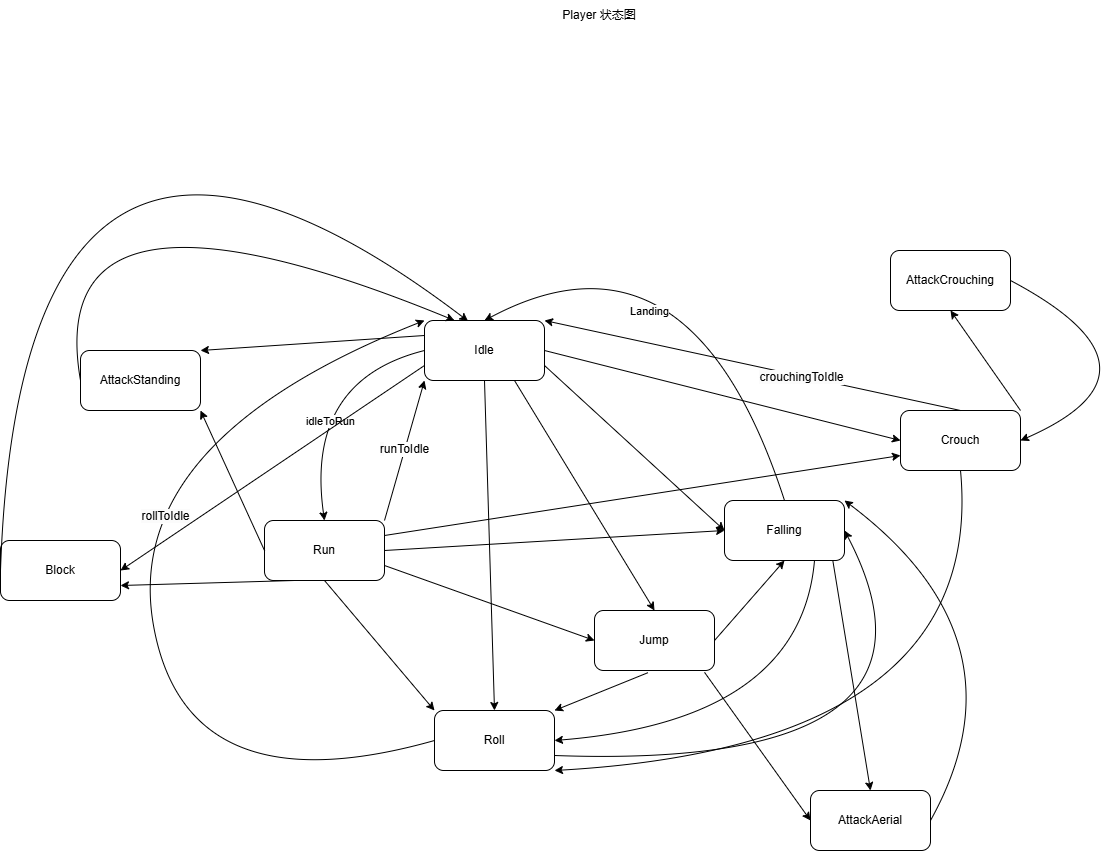

The diagram above was exported from draw.io. Its source (the exported page's mxGraphModel, read from the mxfile embedded in the PNG):
<mxGraphModel dx="2223" dy="819" grid="1" gridSize="10" guides="1" tooltips="1" connect="1" arrows="1" fold="1" page="1" pageScale="1" pageWidth="827" pageHeight="1169" math="0" shadow="0">
  <root>
    <mxCell id="0" />
    <mxCell id="1" parent="0" />
    <mxCell id="iC1TXVH6nWFYGPQyT5jh-1" value="Idle" style="rounded=1;whiteSpace=wrap;html=1;" parent="1" vertex="1">
      <mxGeometry x="-176" y="320" width="120" height="60" as="geometry" />
    </mxCell>
    <mxCell id="iC1TXVH6nWFYGPQyT5jh-2" value="Run" style="rounded=1;whiteSpace=wrap;html=1;" parent="1" vertex="1">
      <mxGeometry x="-336" y="520" width="120" height="60" as="geometry" />
    </mxCell>
    <mxCell id="iC1TXVH6nWFYGPQyT5jh-4" value="Jump" style="rounded=1;whiteSpace=wrap;html=1;" parent="1" vertex="1">
      <mxGeometry x="-6" y="610" width="120" height="60" as="geometry" />
    </mxCell>
    <mxCell id="iC1TXVH6nWFYGPQyT5jh-6" value="Player 状态图" style="text;html=1;align=center;verticalAlign=middle;whiteSpace=wrap;rounded=0;" parent="1" vertex="1">
      <mxGeometry x="-56" width="110" height="30" as="geometry" />
    </mxCell>
    <mxCell id="iC1TXVH6nWFYGPQyT5jh-7" value="Falling" style="rounded=1;whiteSpace=wrap;html=1;" parent="1" vertex="1">
      <mxGeometry x="124" y="500" width="120" height="60" as="geometry" />
    </mxCell>
    <mxCell id="iC1TXVH6nWFYGPQyT5jh-11" value="Crouch" style="rounded=1;whiteSpace=wrap;html=1;" parent="1" vertex="1">
      <mxGeometry x="300" y="410" width="120" height="60" as="geometry" />
    </mxCell>
    <mxCell id="iC1TXVH6nWFYGPQyT5jh-12" value="Roll" style="rounded=1;whiteSpace=wrap;html=1;" parent="1" vertex="1">
      <mxGeometry x="-166" y="710" width="120" height="60" as="geometry" />
    </mxCell>
    <mxCell id="iC1TXVH6nWFYGPQyT5jh-16" value="" style="curved=1;endArrow=classic;html=1;rounded=0;exitX=0;exitY=0.5;exitDx=0;exitDy=0;entryX=0.5;entryY=0;entryDx=0;entryDy=0;" parent="1" source="iC1TXVH6nWFYGPQyT5jh-1" target="iC1TXVH6nWFYGPQyT5jh-2" edge="1">
      <mxGeometry width="50" height="50" relative="1" as="geometry">
        <mxPoint x="-296" y="430" as="sourcePoint" />
        <mxPoint x="-246" y="380" as="targetPoint" />
        <Array as="points">
          <mxPoint x="-296" y="380" />
        </Array>
      </mxGeometry>
    </mxCell>
    <mxCell id="iC1TXVH6nWFYGPQyT5jh-17" value="idleToRun" style="edgeLabel;html=1;align=center;verticalAlign=middle;resizable=0;points=[];" parent="iC1TXVH6nWFYGPQyT5jh-16" vertex="1" connectable="0">
      <mxGeometry x="0.266" y="19" relative="1" as="geometry">
        <mxPoint as="offset" />
      </mxGeometry>
    </mxCell>
    <mxCell id="iC1TXVH6nWFYGPQyT5jh-20" value="" style="curved=1;endArrow=classic;html=1;rounded=0;exitX=1;exitY=0;exitDx=0;exitDy=0;entryX=0;entryY=1;entryDx=0;entryDy=0;" parent="1" source="iC1TXVH6nWFYGPQyT5jh-2" target="iC1TXVH6nWFYGPQyT5jh-1" edge="1">
      <mxGeometry width="50" height="50" relative="1" as="geometry">
        <mxPoint x="-216" y="520" as="sourcePoint" />
        <mxPoint x="-216" y="490" as="targetPoint" />
        <Array as="points" />
      </mxGeometry>
    </mxCell>
    <mxCell id="zDgiiGzC5Dp2h13nY9U3-3" value="&lt;span style=&quot;color: light-dark(rgb(0, 0, 0), rgb(255, 255, 255)); font-size: 12px; text-wrap-mode: wrap; background-color: rgb(251, 251, 251);&quot;&gt;r&lt;/span&gt;&lt;span style=&quot;color: light-dark(rgb(0, 0, 0), rgb(255, 255, 255)); font-size: 12px; text-wrap-mode: wrap; background-color: transparent;&quot;&gt;unToIdle&lt;/span&gt;" style="edgeLabel;html=1;align=center;verticalAlign=middle;resizable=0;points=[];" parent="iC1TXVH6nWFYGPQyT5jh-20" vertex="1" connectable="0">
      <mxGeometry x="0.0176" y="1" relative="1" as="geometry">
        <mxPoint as="offset" />
      </mxGeometry>
    </mxCell>
    <mxCell id="iC1TXVH6nWFYGPQyT5jh-21" value="" style="curved=1;endArrow=classic;html=1;rounded=0;exitX=0.75;exitY=1;exitDx=0;exitDy=0;entryX=0.5;entryY=0;entryDx=0;entryDy=0;" parent="1" source="iC1TXVH6nWFYGPQyT5jh-1" target="iC1TXVH6nWFYGPQyT5jh-4" edge="1">
      <mxGeometry width="50" height="50" relative="1" as="geometry">
        <mxPoint x="-16" y="415" as="sourcePoint" />
        <mxPoint x="-116" y="585" as="targetPoint" />
        <Array as="points" />
      </mxGeometry>
    </mxCell>
    <mxCell id="iC1TXVH6nWFYGPQyT5jh-24" value="" style="curved=1;endArrow=classic;html=1;rounded=0;exitX=1;exitY=0.75;exitDx=0;exitDy=0;entryX=0;entryY=0.5;entryDx=0;entryDy=0;" parent="1" source="iC1TXVH6nWFYGPQyT5jh-1" target="iC1TXVH6nWFYGPQyT5jh-7" edge="1">
      <mxGeometry width="50" height="50" relative="1" as="geometry">
        <mxPoint x="-46" y="390" as="sourcePoint" />
        <mxPoint x="74" y="620" as="targetPoint" />
        <Array as="points" />
      </mxGeometry>
    </mxCell>
    <mxCell id="iC1TXVH6nWFYGPQyT5jh-25" value="" style="curved=1;endArrow=classic;html=1;rounded=0;exitX=1;exitY=0.5;exitDx=0;exitDy=0;entryX=0;entryY=0.5;entryDx=0;entryDy=0;" parent="1" source="iC1TXVH6nWFYGPQyT5jh-1" target="iC1TXVH6nWFYGPQyT5jh-11" edge="1">
      <mxGeometry width="50" height="50" relative="1" as="geometry">
        <mxPoint x="-12" y="370" as="sourcePoint" />
        <mxPoint x="108" y="600" as="targetPoint" />
        <Array as="points" />
      </mxGeometry>
    </mxCell>
    <mxCell id="iC1TXVH6nWFYGPQyT5jh-26" value="" style="curved=1;endArrow=classic;html=1;rounded=0;exitX=0.5;exitY=1;exitDx=0;exitDy=0;entryX=0.5;entryY=0;entryDx=0;entryDy=0;" parent="1" source="iC1TXVH6nWFYGPQyT5jh-1" target="iC1TXVH6nWFYGPQyT5jh-12" edge="1">
      <mxGeometry width="50" height="50" relative="1" as="geometry">
        <mxPoint x="-106" y="390" as="sourcePoint" />
        <mxPoint x="4" y="620" as="targetPoint" />
        <Array as="points" />
      </mxGeometry>
    </mxCell>
    <mxCell id="iC1TXVH6nWFYGPQyT5jh-38" value="" style="curved=1;endArrow=classic;html=1;rounded=0;exitX=1;exitY=0.75;exitDx=0;exitDy=0;entryX=0;entryY=0.5;entryDx=0;entryDy=0;" parent="1" source="iC1TXVH6nWFYGPQyT5jh-2" target="iC1TXVH6nWFYGPQyT5jh-4" edge="1">
      <mxGeometry width="50" height="50" relative="1" as="geometry">
        <mxPoint x="-56" y="560" as="sourcePoint" />
        <mxPoint x="-46" y="890" as="targetPoint" />
        <Array as="points" />
      </mxGeometry>
    </mxCell>
    <mxCell id="iC1TXVH6nWFYGPQyT5jh-39" value="" style="curved=1;endArrow=classic;html=1;rounded=0;exitX=1;exitY=0.5;exitDx=0;exitDy=0;entryX=0;entryY=0.5;entryDx=0;entryDy=0;" parent="1" source="iC1TXVH6nWFYGPQyT5jh-2" target="iC1TXVH6nWFYGPQyT5jh-7" edge="1">
      <mxGeometry width="50" height="50" relative="1" as="geometry">
        <mxPoint x="-206" y="530" as="sourcePoint" />
        <mxPoint x="24" y="585" as="targetPoint" />
        <Array as="points" />
      </mxGeometry>
    </mxCell>
    <mxCell id="iC1TXVH6nWFYGPQyT5jh-40" value="" style="curved=1;endArrow=classic;html=1;rounded=0;exitX=1;exitY=0.25;exitDx=0;exitDy=0;entryX=0;entryY=0.75;entryDx=0;entryDy=0;" parent="1" source="iC1TXVH6nWFYGPQyT5jh-2" target="iC1TXVH6nWFYGPQyT5jh-11" edge="1">
      <mxGeometry width="50" height="50" relative="1" as="geometry">
        <mxPoint x="-206" y="560" as="sourcePoint" />
        <mxPoint x="134" y="540" as="targetPoint" />
        <Array as="points" />
      </mxGeometry>
    </mxCell>
    <mxCell id="iC1TXVH6nWFYGPQyT5jh-41" value="" style="curved=1;endArrow=classic;html=1;rounded=0;exitX=0.5;exitY=1;exitDx=0;exitDy=0;entryX=0;entryY=0;entryDx=0;entryDy=0;" parent="1" source="iC1TXVH6nWFYGPQyT5jh-2" target="iC1TXVH6nWFYGPQyT5jh-12" edge="1">
      <mxGeometry width="50" height="50" relative="1" as="geometry">
        <mxPoint x="-266" y="595" as="sourcePoint" />
        <mxPoint x="-56" y="670" as="targetPoint" />
        <Array as="points" />
      </mxGeometry>
    </mxCell>
    <mxCell id="iC1TXVH6nWFYGPQyT5jh-42" value="" style="curved=1;endArrow=classic;html=1;rounded=0;exitX=1;exitY=0.5;exitDx=0;exitDy=0;entryX=0.5;entryY=1;entryDx=0;entryDy=0;" parent="1" source="iC1TXVH6nWFYGPQyT5jh-4" target="iC1TXVH6nWFYGPQyT5jh-7" edge="1">
      <mxGeometry width="50" height="50" relative="1" as="geometry">
        <mxPoint x="174" y="585" as="sourcePoint" />
        <mxPoint x="384" y="660" as="targetPoint" />
        <Array as="points" />
      </mxGeometry>
    </mxCell>
    <mxCell id="iC1TXVH6nWFYGPQyT5jh-43" value="" style="curved=1;endArrow=classic;html=1;rounded=0;exitX=0.446;exitY=1.036;exitDx=0;exitDy=0;entryX=1;entryY=0;entryDx=0;entryDy=0;exitPerimeter=0;" parent="1" source="iC1TXVH6nWFYGPQyT5jh-4" target="iC1TXVH6nWFYGPQyT5jh-12" edge="1">
      <mxGeometry width="50" height="50" relative="1" as="geometry">
        <mxPoint x="74" y="730" as="sourcePoint" />
        <mxPoint x="144" y="650" as="targetPoint" />
        <Array as="points" />
      </mxGeometry>
    </mxCell>
    <mxCell id="iC1TXVH6nWFYGPQyT5jh-44" value="" style="curved=1;endArrow=classic;html=1;rounded=0;exitX=0.5;exitY=0;exitDx=0;exitDy=0;entryX=0.5;entryY=0;entryDx=0;entryDy=0;" parent="1" source="iC1TXVH6nWFYGPQyT5jh-7" target="iC1TXVH6nWFYGPQyT5jh-1" edge="1">
      <mxGeometry width="50" height="50" relative="1" as="geometry">
        <mxPoint x="160" y="490" as="sourcePoint" />
        <mxPoint x="20" y="260" as="targetPoint" />
        <Array as="points">
          <mxPoint x="90" y="210" />
        </Array>
      </mxGeometry>
    </mxCell>
    <mxCell id="zDgiiGzC5Dp2h13nY9U3-22" value="Landing" style="edgeLabel;html=1;align=center;verticalAlign=middle;resizable=0;points=[];" parent="iC1TXVH6nWFYGPQyT5jh-44" vertex="1" connectable="0">
      <mxGeometry x="0.4442" y="68" relative="1" as="geometry">
        <mxPoint y="1" as="offset" />
      </mxGeometry>
    </mxCell>
    <mxCell id="iC1TXVH6nWFYGPQyT5jh-45" value="" style="curved=1;endArrow=classic;html=1;rounded=0;exitX=0.75;exitY=1;exitDx=0;exitDy=0;entryX=1;entryY=0.5;entryDx=0;entryDy=0;" parent="1" source="iC1TXVH6nWFYGPQyT5jh-7" target="iC1TXVH6nWFYGPQyT5jh-12" edge="1">
      <mxGeometry width="50" height="50" relative="1" as="geometry">
        <mxPoint x="230" y="690" as="sourcePoint" />
        <mxPoint x="300" y="610" as="targetPoint" />
        <Array as="points">
          <mxPoint x="200" y="720" />
        </Array>
      </mxGeometry>
    </mxCell>
    <mxCell id="iC1TXVH6nWFYGPQyT5jh-47" value="" style="curved=1;endArrow=classic;html=1;rounded=0;exitX=0.5;exitY=0;exitDx=0;exitDy=0;entryX=1;entryY=0;entryDx=0;entryDy=0;" parent="1" source="iC1TXVH6nWFYGPQyT5jh-11" target="iC1TXVH6nWFYGPQyT5jh-1" edge="1">
      <mxGeometry width="50" height="50" relative="1" as="geometry">
        <mxPoint x="426" y="190" as="sourcePoint" />
        <mxPoint x="250" y="320" as="targetPoint" />
        <Array as="points" />
      </mxGeometry>
    </mxCell>
    <mxCell id="zDgiiGzC5Dp2h13nY9U3-5" value="&lt;span style=&quot;font-size: 12px; text-wrap-mode: wrap; background-color: rgb(251, 251, 251);&quot;&gt;crouchingToIdle&lt;/span&gt;" style="edgeLabel;html=1;align=center;verticalAlign=middle;resizable=0;points=[];" parent="iC1TXVH6nWFYGPQyT5jh-47" vertex="1" connectable="0">
      <mxGeometry x="-0.2374" y="1" relative="1" as="geometry">
        <mxPoint as="offset" />
      </mxGeometry>
    </mxCell>
    <mxCell id="iC1TXVH6nWFYGPQyT5jh-49" style="edgeStyle=orthogonalEdgeStyle;rounded=0;orthogonalLoop=1;jettySize=auto;html=1;exitX=0.5;exitY=1;exitDx=0;exitDy=0;" parent="1" source="iC1TXVH6nWFYGPQyT5jh-6" target="iC1TXVH6nWFYGPQyT5jh-6" edge="1">
      <mxGeometry relative="1" as="geometry" />
    </mxCell>
    <mxCell id="iC1TXVH6nWFYGPQyT5jh-50" style="edgeStyle=orthogonalEdgeStyle;rounded=0;orthogonalLoop=1;jettySize=auto;html=1;exitX=0.5;exitY=1;exitDx=0;exitDy=0;" parent="1" source="iC1TXVH6nWFYGPQyT5jh-6" target="iC1TXVH6nWFYGPQyT5jh-6" edge="1">
      <mxGeometry relative="1" as="geometry" />
    </mxCell>
    <mxCell id="iC1TXVH6nWFYGPQyT5jh-51" value="" style="curved=1;endArrow=classic;html=1;rounded=0;exitX=0;exitY=0.5;exitDx=0;exitDy=0;entryX=0;entryY=0;entryDx=0;entryDy=0;" parent="1" source="iC1TXVH6nWFYGPQyT5jh-12" target="iC1TXVH6nWFYGPQyT5jh-1" edge="1">
      <mxGeometry width="50" height="50" relative="1" as="geometry">
        <mxPoint x="-460" y="600" as="sourcePoint" />
        <mxPoint x="-410" y="380" as="targetPoint" />
        <Array as="points">
          <mxPoint x="-414" y="810" />
          <mxPoint x="-480" y="440" />
        </Array>
      </mxGeometry>
    </mxCell>
    <mxCell id="zDgiiGzC5Dp2h13nY9U3-4" value="&lt;span style=&quot;font-size: 12px; text-wrap-mode: wrap; background-color: rgb(251, 251, 251);&quot;&gt;rollToIdle&lt;/span&gt;" style="edgeLabel;html=1;align=center;verticalAlign=middle;resizable=0;points=[];" parent="iC1TXVH6nWFYGPQyT5jh-51" vertex="1" connectable="0">
      <mxGeometry x="0.1505" y="-31" relative="1" as="geometry">
        <mxPoint y="1" as="offset" />
      </mxGeometry>
    </mxCell>
    <mxCell id="iC1TXVH6nWFYGPQyT5jh-53" value="" style="curved=1;endArrow=classic;html=1;rounded=0;exitX=1;exitY=0.75;exitDx=0;exitDy=0;entryX=1;entryY=0.5;entryDx=0;entryDy=0;" parent="1" source="iC1TXVH6nWFYGPQyT5jh-12" target="iC1TXVH6nWFYGPQyT5jh-7" edge="1">
      <mxGeometry width="50" height="50" relative="1" as="geometry">
        <mxPoint y="780" as="sourcePoint" />
        <mxPoint x="110" y="910" as="targetPoint" />
        <Array as="points">
          <mxPoint x="370" y="770" />
        </Array>
      </mxGeometry>
    </mxCell>
    <mxCell id="zDgiiGzC5Dp2h13nY9U3-6" value="" style="curved=1;endArrow=classic;html=1;rounded=0;exitX=0.5;exitY=1;exitDx=0;exitDy=0;entryX=1;entryY=1;entryDx=0;entryDy=0;" parent="1" source="iC1TXVH6nWFYGPQyT5jh-11" target="iC1TXVH6nWFYGPQyT5jh-12" edge="1">
      <mxGeometry width="50" height="50" relative="1" as="geometry">
        <mxPoint x="400" y="585" as="sourcePoint" />
        <mxPoint x="140" y="765" as="targetPoint" />
        <Array as="points">
          <mxPoint x="386" y="745" />
        </Array>
      </mxGeometry>
    </mxCell>
    <mxCell id="zDgiiGzC5Dp2h13nY9U3-7" value="AttackCrouching" style="rounded=1;whiteSpace=wrap;html=1;" parent="1" vertex="1">
      <mxGeometry x="290" y="250" width="120" height="60" as="geometry" />
    </mxCell>
    <mxCell id="zDgiiGzC5Dp2h13nY9U3-8" value="AttackStanding" style="rounded=1;whiteSpace=wrap;html=1;" parent="1" vertex="1">
      <mxGeometry x="-520" y="350" width="120" height="60" as="geometry" />
    </mxCell>
    <mxCell id="zDgiiGzC5Dp2h13nY9U3-9" value="AttackAerial" style="rounded=1;whiteSpace=wrap;html=1;" parent="1" vertex="1">
      <mxGeometry x="210" y="790" width="120" height="60" as="geometry" />
    </mxCell>
    <mxCell id="zDgiiGzC5Dp2h13nY9U3-13" value="" style="curved=1;endArrow=classic;html=1;rounded=0;exitX=0;exitY=0.25;exitDx=0;exitDy=0;entryX=1;entryY=0;entryDx=0;entryDy=0;" parent="1" source="iC1TXVH6nWFYGPQyT5jh-1" target="zDgiiGzC5Dp2h13nY9U3-8" edge="1">
      <mxGeometry width="50" height="50" relative="1" as="geometry">
        <mxPoint x="-330" y="130" as="sourcePoint" />
        <mxPoint x="-320" y="460" as="targetPoint" />
        <Array as="points" />
      </mxGeometry>
    </mxCell>
    <mxCell id="zDgiiGzC5Dp2h13nY9U3-14" value="" style="curved=1;endArrow=classic;html=1;rounded=0;exitX=0;exitY=0.5;exitDx=0;exitDy=0;entryX=1;entryY=1;entryDx=0;entryDy=0;" parent="1" source="iC1TXVH6nWFYGPQyT5jh-2" target="zDgiiGzC5Dp2h13nY9U3-8" edge="1">
      <mxGeometry width="50" height="50" relative="1" as="geometry">
        <mxPoint x="-356" y="560" as="sourcePoint" />
        <mxPoint x="-580" y="575" as="targetPoint" />
        <Array as="points" />
      </mxGeometry>
    </mxCell>
    <mxCell id="zDgiiGzC5Dp2h13nY9U3-15" value="" style="curved=1;endArrow=classic;html=1;rounded=0;exitX=0;exitY=0.5;exitDx=0;exitDy=0;entryX=0.25;entryY=0;entryDx=0;entryDy=0;" parent="1" source="zDgiiGzC5Dp2h13nY9U3-8" target="iC1TXVH6nWFYGPQyT5jh-1" edge="1">
      <mxGeometry width="50" height="50" relative="1" as="geometry">
        <mxPoint x="-354" y="170" as="sourcePoint" />
        <mxPoint x="-430" y="260" as="targetPoint" />
        <Array as="points">
          <mxPoint x="-560" y="150" />
        </Array>
      </mxGeometry>
    </mxCell>
    <mxCell id="zDgiiGzC5Dp2h13nY9U3-16" value="" style="curved=1;endArrow=classic;html=1;rounded=0;exitX=0.917;exitY=1.031;exitDx=0;exitDy=0;entryX=0;entryY=0.5;entryDx=0;entryDy=0;exitPerimeter=0;" parent="1" source="iC1TXVH6nWFYGPQyT5jh-4" target="zDgiiGzC5Dp2h13nY9U3-9" edge="1">
      <mxGeometry width="50" height="50" relative="1" as="geometry">
        <mxPoint x="154" y="950" as="sourcePoint" />
        <mxPoint x="90" y="810" as="targetPoint" />
        <Array as="points" />
      </mxGeometry>
    </mxCell>
    <mxCell id="zDgiiGzC5Dp2h13nY9U3-17" value="" style="curved=1;endArrow=classic;html=1;rounded=0;exitX=0.903;exitY=1.005;exitDx=0;exitDy=0;entryX=0.5;entryY=0;entryDx=0;entryDy=0;exitPerimeter=0;" parent="1" source="iC1TXVH6nWFYGPQyT5jh-7" target="zDgiiGzC5Dp2h13nY9U3-9" edge="1">
      <mxGeometry width="50" height="50" relative="1" as="geometry">
        <mxPoint x="350" y="670" as="sourcePoint" />
        <mxPoint x="456" y="818" as="targetPoint" />
        <Array as="points" />
      </mxGeometry>
    </mxCell>
    <mxCell id="zDgiiGzC5Dp2h13nY9U3-18" value="" style="curved=1;endArrow=classic;html=1;rounded=0;exitX=1;exitY=0.5;exitDx=0;exitDy=0;entryX=1;entryY=0;entryDx=0;entryDy=0;" parent="1" source="zDgiiGzC5Dp2h13nY9U3-9" target="iC1TXVH6nWFYGPQyT5jh-7" edge="1">
      <mxGeometry width="50" height="50" relative="1" as="geometry">
        <mxPoint x="420" y="710" as="sourcePoint" />
        <mxPoint x="458" y="940" as="targetPoint" />
        <Array as="points">
          <mxPoint x="430" y="640" />
        </Array>
      </mxGeometry>
    </mxCell>
    <mxCell id="zDgiiGzC5Dp2h13nY9U3-20" value="" style="curved=1;endArrow=classic;html=1;rounded=0;exitX=1;exitY=0;exitDx=0;exitDy=0;entryX=0.5;entryY=1;entryDx=0;entryDy=0;" parent="1" source="iC1TXVH6nWFYGPQyT5jh-11" target="zDgiiGzC5Dp2h13nY9U3-7" edge="1">
      <mxGeometry width="50" height="50" relative="1" as="geometry">
        <mxPoint x="594" y="530" as="sourcePoint" />
        <mxPoint x="430" y="290" as="targetPoint" />
        <Array as="points" />
      </mxGeometry>
    </mxCell>
    <mxCell id="zDgiiGzC5Dp2h13nY9U3-21" value="" style="curved=1;endArrow=classic;html=1;rounded=0;exitX=1;exitY=0.5;exitDx=0;exitDy=0;entryX=1;entryY=0.5;entryDx=0;entryDy=0;" parent="1" source="zDgiiGzC5Dp2h13nY9U3-7" target="iC1TXVH6nWFYGPQyT5jh-11" edge="1">
      <mxGeometry width="50" height="50" relative="1" as="geometry">
        <mxPoint x="530" y="290" as="sourcePoint" />
        <mxPoint x="460" y="190" as="targetPoint" />
        <Array as="points">
          <mxPoint x="580" y="370" />
        </Array>
      </mxGeometry>
    </mxCell>
    <mxCell id="_EX7gYjEKjId2XQI8K-u-1" value="Block" style="rounded=1;whiteSpace=wrap;html=1;" vertex="1" parent="1">
      <mxGeometry x="-600" y="540" width="120" height="60" as="geometry" />
    </mxCell>
    <mxCell id="_EX7gYjEKjId2XQI8K-u-2" value="" style="curved=1;endArrow=classic;html=1;rounded=0;exitX=0.25;exitY=1;exitDx=0;exitDy=0;entryX=1;entryY=0.75;entryDx=0;entryDy=0;" edge="1" parent="1" source="iC1TXVH6nWFYGPQyT5jh-2" target="_EX7gYjEKjId2XQI8K-u-1">
      <mxGeometry width="50" height="50" relative="1" as="geometry">
        <mxPoint x="-349" y="700" as="sourcePoint" />
        <mxPoint x="-413" y="560" as="targetPoint" />
        <Array as="points" />
      </mxGeometry>
    </mxCell>
    <mxCell id="_EX7gYjEKjId2XQI8K-u-3" value="" style="curved=1;endArrow=classic;html=1;rounded=0;exitX=0;exitY=0.75;exitDx=0;exitDy=0;entryX=1;entryY=0.5;entryDx=0;entryDy=0;" edge="1" parent="1" source="iC1TXVH6nWFYGPQyT5jh-1" target="_EX7gYjEKjId2XQI8K-u-1">
      <mxGeometry width="50" height="50" relative="1" as="geometry">
        <mxPoint x="-306" y="460" as="sourcePoint" />
        <mxPoint x="-480" y="465" as="targetPoint" />
        <Array as="points" />
      </mxGeometry>
    </mxCell>
    <mxCell id="_EX7gYjEKjId2XQI8K-u-4" value="" style="curved=1;endArrow=classic;html=1;rounded=0;exitX=0;exitY=0.5;exitDx=0;exitDy=0;entryX=0.363;entryY=0.01;entryDx=0;entryDy=0;entryPerimeter=0;" edge="1" parent="1" source="_EX7gYjEKjId2XQI8K-u-1" target="iC1TXVH6nWFYGPQyT5jh-1">
      <mxGeometry width="50" height="50" relative="1" as="geometry">
        <mxPoint x="-660" y="550" as="sourcePoint" />
        <mxPoint x="-286" y="490" as="targetPoint" />
        <Array as="points">
          <mxPoint x="-580" y="-20" />
        </Array>
      </mxGeometry>
    </mxCell>
  </root>
</mxGraphModel>